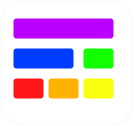

The diagram above was exported from draw.io. Its source (the exported page's mxGraphModel, read from the mxfile embedded in the PNG):
<mxGraphModel dx="263" dy="157" grid="1" gridSize="10" guides="1" tooltips="1" connect="1" arrows="1" fold="1" page="1" pageScale="1" pageWidth="827" pageHeight="1169" math="0" shadow="0">
  <root>
    <mxCell id="0" />
    <mxCell id="1" parent="0" />
    <mxCell id="-G5iLt_Fz22O0J_kWWDP-1" value="" style="rounded=1;whiteSpace=wrap;html=1;strokeColor=#FFFFFF;" vertex="1" parent="1">
      <mxGeometry x="350" y="210" width="120" height="110" as="geometry" />
    </mxCell>
    <mxCell id="-G5iLt_Fz22O0J_kWWDP-2" value="" style="rounded=1;whiteSpace=wrap;html=1;strokeColor=#FCFCFC;fillColor=none;strokeWidth=3;" vertex="1" parent="1">
      <mxGeometry x="348" y="208" width="130" height="122.5" as="geometry" />
    </mxCell>
    <mxCell id="-G5iLt_Fz22O0J_kWWDP-4" value="" style="rounded=1;whiteSpace=wrap;html=1;strokeColor=none;strokeWidth=4;fillColor=#BB00FF;" vertex="1" parent="1">
      <mxGeometry x="360" y="225" width="100" height="20" as="geometry" />
    </mxCell>
    <mxCell id="-G5iLt_Fz22O0J_kWWDP-5" value="" style="rounded=1;whiteSpace=wrap;html=1;strokeColor=none;strokeWidth=4;fillColor=#003CFF;" vertex="1" parent="1">
      <mxGeometry x="360" y="255" width="60" height="20" as="geometry" />
    </mxCell>
    <mxCell id="-G5iLt_Fz22O0J_kWWDP-6" value="" style="rounded=1;whiteSpace=wrap;html=1;strokeColor=none;strokeWidth=4;fillColor=#11FF00;" vertex="1" parent="1">
      <mxGeometry x="430" y="255" width="30" height="20" as="geometry" />
    </mxCell>
    <mxCell id="-G5iLt_Fz22O0J_kWWDP-7" value="" style="rounded=1;whiteSpace=wrap;html=1;strokeColor=none;strokeWidth=4;fillColor=#FF1717;" vertex="1" parent="1">
      <mxGeometry x="360" y="285" width="30" height="20" as="geometry" />
    </mxCell>
    <mxCell id="-G5iLt_Fz22O0J_kWWDP-8" value="" style="rounded=1;whiteSpace=wrap;html=1;strokeColor=none;strokeWidth=4;fillColor=#F7FF0D;" vertex="1" parent="1">
      <mxGeometry x="430" y="285" width="30" height="20" as="geometry" />
    </mxCell>
    <mxCell id="-G5iLt_Fz22O0J_kWWDP-9" value="" style="rounded=1;whiteSpace=wrap;html=1;strokeColor=none;strokeWidth=4;fillColor=#FFB300;" vertex="1" parent="1">
      <mxGeometry x="395" y="285" width="30" height="20" as="geometry" />
    </mxCell>
  </root>
</mxGraphModel>